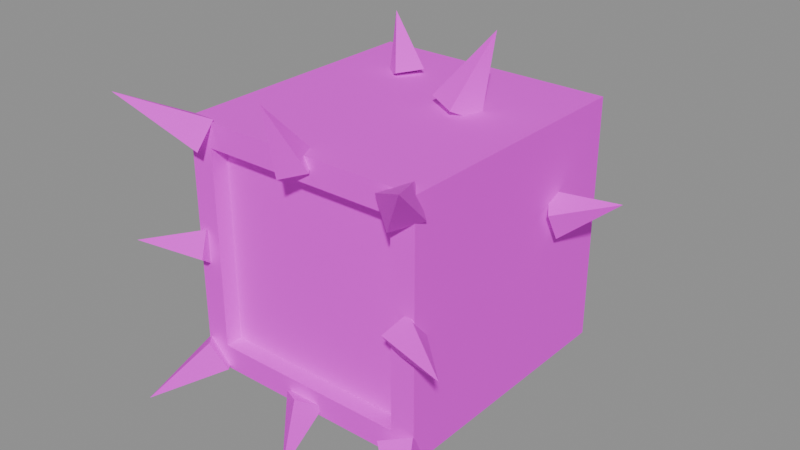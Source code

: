 # Source: mineral_parasite.blend  (saved by Blender 5.2.45; exported with 4.5.12 LTS)
import bpy
from mathutils import Matrix  # noqa: F401  (used for matrix-valued properties, if any)

bpy.ops.wm.read_factory_settings(use_empty=True)
scene = bpy.context.scene
scene.name = 'Scene'

# ---- images (referenced by path relative to the original .blend; pixels are not part of the script)
import os
ASSET_DIR = os.environ.get("B2B_ASSET_DIR", "")  # directory of the original .blend (textures are referenced by path, not embedded)
HERE = os.path.dirname(os.path.abspath(__file__))  # packed textures are extracted next to this script under _unpacked/

def load_image(name, relpath, width, height, colorspace="sRGB"):
    """Load a texture the original file referenced (path relative to the .blend, or extracted next to this script)."""
    p = next((c for c in (os.path.join(HERE, relpath), os.path.join(ASSET_DIR, relpath)) if relpath and os.path.exists(c)), "")
    if p:
        img = bpy.data.images.load(p, check_existing=True)
        img.name = name
    else:  # same state as the original file: an image datablock whose file is absent (Cycles renders it pink)
        img = bpy.data.images.new(name, width, height)
        img.source = "FILE"
        img.filepath = "//" + (relpath or name)
    img.colorspace_settings.name = colorspace
    return img
img_mineral_parasite_png = load_image('mineral_parasite.png', 'mineral_parasite.png', 1024, 1024, 'sRGB')

# ---- materials (node trees are filled in below, after node groups)
mat_mineralparasite = bpy.data.materials.new('MineralParasite')

# ---- material node trees
mat_mineralparasite.use_nodes = True; mat_mineralparasite.node_tree.nodes.clear()
_N = mat_mineralparasite.node_tree.nodes; _L = mat_mineralparasite.node_tree.links
n0 = _N.new('ShaderNodeBsdfPrincipled'); n0.name = 'Principled BSDF'; n0.location = (-200, 100)
n0.inputs[2].default_value = 0.8
n0.inputs[10].default_value = 0.005
n1 = _N.new('ShaderNodeOutputMaterial'); n1.name = 'Material Output'; n1.location = (200, 100)
n2 = _N.new('ShaderNodeTexImage'); n2.name = 'Image Texture'; n2.location = (0, 0)
n2.image = img_mineral_parasite_png
n2.interpolation = 'Closest'
_L.new(n0.outputs[0], n1.inputs[0])
_L.new(n2.outputs[0], n0.inputs[0])
n1.is_active_output = True

# ---- meshes
me_mineralparasite = bpy.data.meshes.new('MineralParasite')
me_mineralparasite.from_pydata([(-0.3164, -0.3164, -0.3164), (0.3164, -0.3164, -0.3164), (0.3164, -0.3164, 0.3164), (-0.3164, -0.3164, 0.3164), (0.3164, 0.3164, -0.3164), (-0.3164, 0.3164, -0.3164), (-0.3164, 0.3164, 0.3164), (0.3164, 0.3164, 0.3164), (-0.3164, 0.3164, -0.3164), (-0.3164, -0.3164, -0.3164), (-0.3164, -0.3164, 0.3164), (-0.3164, 0.3164, 0.3164), (0.3164, -0.3164, -0.3164), (0.3164, 0.3164, -0.3164), (0.3164, 0.3164, 0.3164), (0.3164, -0.3164, 0.3164), (-0.3164, -0.3164, 0.3164), (0.3164, -0.3164, 0.3164), (0.3164, 0.3164, 0.3164), (-0.3164, 0.3164, 0.3164), (-0.3164, 0.3164, -0.3164), (0.3164, 0.3164, -0.3164), (0.3164, -0.3164, -0.3164), (-0.3164, -0.3164, -0.3164), (-0.3164, -0.3603, 0.2549), (0.3164, -0.3603, 0.2549), (0.3164, -0.3603, 0.3164), (-0.3164, -0.3603, 0.3164), (0.3164, -0.3164, 0.2549), (-0.3164, -0.3164, 0.2549), (-0.3164, -0.3164, 0.3164), (0.3164, -0.3164, 0.3164), (-0.3164, -0.3164, 0.2549), (-0.3164, -0.3603, 0.2549), (-0.3164, -0.3603, 0.3164), (-0.3164, -0.3164, 0.3164), (0.3164, -0.3603, 0.2549), (0.3164, -0.3164, 0.2549), (0.3164, -0.3164, 0.3164), (0.3164, -0.3603, 0.3164), (-0.3164, -0.3603, 0.3164), (0.3164, -0.3603, 0.3164), (0.3164, -0.3164, 0.3164), (-0.3164, -0.3164, 0.3164), (-0.3164, -0.3164, 0.2549), (0.3164, -0.3164, 0.2549), (0.3164, -0.3603, 0.2549), (-0.3164, -0.3603, 0.2549), (-0.3164, -0.3603, -0.3164), (0.3164, -0.3603, -0.3164), (0.3164, -0.3603, -0.2549), (-0.3164, -0.3603, -0.2549), (0.3164, -0.3164, -0.3164), (-0.3164, -0.3164, -0.3164), (-0.3164, -0.3164, -0.2549), (0.3164, -0.3164, -0.2549), (-0.3164, -0.3164, -0.3164), (-0.3164, -0.3603, -0.3164), (-0.3164, -0.3603, -0.2549), (-0.3164, -0.3164, -0.2549), (0.3164, -0.3603, -0.3164), (0.3164, -0.3164, -0.3164), (0.3164, -0.3164, -0.2549), (0.3164, -0.3603, -0.2549), (-0.3164, -0.3603, -0.2549), (0.3164, -0.3603, -0.2549), (0.3164, -0.3164, -0.2549), (-0.3164, -0.3164, -0.2549), (-0.3164, -0.3164, -0.3164), (0.3164, -0.3164, -0.3164), (0.3164, -0.3603, -0.3164), (-0.3164, -0.3603, -0.3164), (0.2549, -0.3603, -0.2549), (0.3164, -0.3603, -0.2549), (0.3164, -0.3603, 0.2549), (0.2549, -0.3603, 0.2549), (0.3164, -0.3164, -0.2549), (0.2549, -0.3164, -0.2549), (0.2549, -0.3164, 0.2549), (0.3164, -0.3164, 0.2549), (0.2549, -0.3164, -0.2549), (0.2549, -0.3603, -0.2549), (0.2549, -0.3603, 0.2549), (0.2549, -0.3164, 0.2549), (0.3164, -0.3603, -0.2549), (0.3164, -0.3164, -0.2549), (0.3164, -0.3164, 0.2549), (0.3164, -0.3603, 0.2549), (0.2549, -0.3603, 0.2549), (0.3164, -0.3603, 0.2549), (0.3164, -0.3164, 0.2549), (0.2549, -0.3164, 0.2549), (0.2549, -0.3164, -0.2549), (0.3164, -0.3164, -0.2549), (0.3164, -0.3603, -0.2549), (0.2549, -0.3603, -0.2549), (-0.3164, -0.3603, -0.2549), (-0.2549, -0.3603, -0.2549), (-0.2549, -0.3603, 0.2549), (-0.3164, -0.3603, 0.2549), (-0.2549, -0.3164, -0.2549), (-0.3164, -0.3164, -0.2549), (-0.3164, -0.3164, 0.2549), (-0.2549, -0.3164, 0.2549), (-0.3164, -0.3164, -0.2549), (-0.3164, -0.3603, -0.2549), (-0.3164, -0.3603, 0.2549), (-0.3164, -0.3164, 0.2549), (-0.2549, -0.3603, -0.2549), (-0.2549, -0.3164, -0.2549), (-0.2549, -0.3164, 0.2549), (-0.2549, -0.3603, 0.2549), (-0.3164, -0.3603, 0.2549), (-0.2549, -0.3603, 0.2549), (-0.2549, -0.3164, 0.2549), (-0.3164, -0.3164, 0.2549), (-0.3164, -0.3164, -0.2549), (-0.2549, -0.3164, -0.2549), (-0.2549, -0.3603, -0.2549), (-0.3164, -0.3603, -0.2549), (-0.2772, -0.3971, -0.2393), (-0.3285, -0.3402, -0.2591), (-0.393, -0.5, -0.393), (-0.3285, -0.3402, -0.2591), (-0.2852, -0.3236, -0.3232), (-0.393, -0.5, -0.393), (-0.2852, -0.3236, -0.3232), (-0.234, -0.3804, -0.3034), (-0.393, -0.5, -0.393), (-0.234, -0.3804, -0.3034), (-0.2772, -0.3971, -0.2393), (-0.393, -0.5, -0.393), (-0.234, -0.3804, -0.3034), (-0.2852, -0.3236, -0.3232), (-0.3285, -0.3402, -0.2591), (-0.2772, -0.3971, -0.2393), (-0.2445, -0.3562, 0.3232), (-0.3112, -0.3186, 0.3034), (-0.393, -0.5, 0.393), (-0.3112, -0.3186, 0.3034), (-0.318, -0.3645, 0.2393), (-0.393, -0.5, 0.393), (-0.318, -0.3645, 0.2393), (-0.2512, -0.402, 0.2591), (-0.393, -0.5, 0.393), (-0.2512, -0.402, 0.2591), (-0.2445, -0.3562, 0.3232), (-0.393, -0.5, 0.393), (-0.2512, -0.402, 0.2591), (-0.318, -0.3645, 0.2393), (-0.3112, -0.3186, 0.3034), (-0.2445, -0.3562, 0.3232), (0.318, -0.3645, -0.2393), (0.2512, -0.402, -0.2591), (0.393, -0.5, -0.393), (0.2512, -0.402, -0.2591), (0.2445, -0.3562, -0.3232), (0.393, -0.5, -0.393), (0.2445, -0.3562, -0.3232), (0.3112, -0.3186, -0.3034), (0.393, -0.5, -0.393), (0.3112, -0.3186, -0.3034), (0.318, -0.3645, -0.2393), (0.393, -0.5, -0.393), (0.3112, -0.3186, -0.3034), (0.2445, -0.3562, -0.3232), (0.2512, -0.402, -0.2591), (0.318, -0.3645, -0.2393), (0.2852, -0.3236, 0.3232), (0.234, -0.3804, 0.3034), (0.393, -0.5, 0.393), (0.234, -0.3804, 0.3034), (0.2772, -0.3971, 0.2393), (0.393, -0.5, 0.393), (0.2772, -0.3971, 0.2393), (0.3285, -0.3402, 0.2591), (0.393, -0.5, 0.393), (0.3285, -0.3402, 0.2591), (0.2852, -0.3236, 0.3232), (0.393, -0.5, 0.393), (0.3285, -0.3402, 0.2591), (0.2772, -0.3971, 0.2393), (0.234, -0.3804, 0.3034), (0.2852, -0.3236, 0.3232), (0.2944, -0.3523, 0.04886), (0.2666, -0.4032, 0.009164), (0.4443, -0.4445, 0.0), (0.2666, -0.4032, 0.009164), (0.2856, -0.3684, -0.04886), (0.4443, -0.4445, 0.0), (0.2856, -0.3684, -0.04886), (0.3134, -0.3174, -0.009164), (0.4443, -0.4445, 0.0), (0.3134, -0.3174, -0.009164), (0.2944, -0.3523, 0.04886), (0.4443, -0.4445, 0.0), (0.3134, -0.3174, -0.009164), (0.2856, -0.3684, -0.04886), (0.2666, -0.4032, 0.009164), (0.2944, -0.3523, 0.04886), (-0.2856, -0.3684, 0.04886), (-0.3134, -0.3174, 0.009164), (-0.4443, -0.4445, 0.0), (-0.3134, -0.3174, 0.009164), (-0.2944, -0.3523, -0.04886), (-0.4443, -0.4445, 0.0), (-0.2944, -0.3523, -0.04886), (-0.2666, -0.4032, -0.009164), (-0.4443, -0.4445, 0.0), (-0.2666, -0.4032, -0.009164), (-0.2856, -0.3684, 0.04886), (-0.4443, -0.4445, 0.0), (-0.2666, -0.4032, -0.009164), (-0.2944, -0.3523, -0.04886), (-0.3134, -0.3174, 0.009164), (-0.2856, -0.3684, 0.04886), (0.009164, -0.3174, 0.3134), (-0.04886, -0.3523, 0.2944), (0.0, -0.4445, 0.4443), (-0.04886, -0.3523, 0.2944), (-0.009164, -0.4032, 0.2666), (0.0, -0.4445, 0.4443), (-0.009164, -0.4032, 0.2666), (0.04886, -0.3684, 0.2856), (0.0, -0.4445, 0.4443), (0.04886, -0.3684, 0.2856), (0.009164, -0.3174, 0.3134), (0.0, -0.4445, 0.4443), (0.04886, -0.3684, 0.2856), (-0.009164, -0.4032, 0.2666), (-0.04886, -0.3523, 0.2944), (0.009164, -0.3174, 0.3134), (0.009164, -0.4032, -0.2666), (-0.04886, -0.3684, -0.2856), (0.0, -0.4445, -0.4443), (-0.04886, -0.3684, -0.2856), (-0.009164, -0.3174, -0.3134), (0.0, -0.4445, -0.4443), (-0.009164, -0.3174, -0.3134), (0.04886, -0.3523, -0.2944), (0.0, -0.4445, -0.4443), (0.04886, -0.3523, -0.2944), (0.009164, -0.4032, -0.2666), (0.0, -0.4445, -0.4443), (0.04886, -0.3523, -0.2944), (-0.009164, -0.3174, -0.3134), (-0.04886, -0.3684, -0.2856), (0.009164, -0.4032, -0.2666), (0.05019, 0.02748, 0.3395), (0.1285, -0.0117, 0.3317), (0.1573, 0.1131, 0.4893), (0.1285, -0.0117, 0.3317), (0.1607, 0.0604, 0.2932), (0.1573, 0.1131, 0.4893), (0.1607, 0.0604, 0.2932), (0.08245, 0.09959, 0.301), (0.1573, 0.1131, 0.4893), (0.08245, 0.09959, 0.301), (0.05019, 0.02748, 0.3395), (0.1573, 0.1131, 0.4893), (0.08245, 0.09959, 0.301), (0.1607, 0.0604, 0.2932), (0.1285, -0.0117, 0.3317), (0.05019, 0.02748, 0.3395), (-0.08585, 0.1673, 0.3329), (-0.1371, 0.2062, 0.3047), (-0.1864, 0.1855, 0.4528), (-0.1371, 0.2062, 0.3047), (-0.1778, 0.1491, 0.2998), (-0.1864, 0.1855, 0.4528), (-0.1778, 0.1491, 0.2998), (-0.1265, 0.1102, 0.3281), (-0.1864, 0.1855, 0.4528), (-0.1265, 0.1102, 0.3281), (-0.08585, 0.1673, 0.3329), (-0.1864, 0.1855, 0.4528), (-0.1265, 0.1102, 0.3281), (-0.1778, 0.1491, 0.2998), (-0.1371, 0.2062, 0.3047), (-0.08585, 0.1673, 0.3329), (0.295, 0.1446, 0.1379), (0.3347, 0.08303, 0.1082), (0.453, 0.2001, 0.1289), (0.3347, 0.08303, 0.1082), (0.3378, 0.119, 0.03783), (0.453, 0.2001, 0.1289), (0.3378, 0.119, 0.03783), (0.2981, 0.1806, 0.06758), (0.453, 0.2001, 0.1289), (0.2981, 0.1806, 0.06758), (0.295, 0.1446, 0.1379), (0.453, 0.2001, 0.1289), (0.2981, 0.1806, 0.06758), (0.3378, 0.119, 0.03783), (0.3347, 0.08303, 0.1082), (0.295, 0.1446, 0.1379), (-0.3167, 0.1096, -0.06072), (-0.2961, 0.1288, -0.1251), (-0.4447, 0.1392, -0.1311), (-0.2961, 0.1288, -0.1251), (-0.3161, 0.0662, -0.1502), (-0.4447, 0.1392, -0.1311), (-0.3161, 0.0662, -0.1502), (-0.3367, 0.04699, -0.08577), (-0.4447, 0.1392, -0.1311), (-0.3367, 0.04699, -0.08577), (-0.3167, 0.1096, -0.06072), (-0.4447, 0.1392, -0.1311), (-0.3367, 0.04699, -0.08577), (-0.3161, 0.0662, -0.1502), (-0.2961, 0.1288, -0.1251), (-0.3167, 0.1096, -0.06072), (0.08647, 0.3309, -0.02279), (0.1367, 0.3078, -0.06624), (0.1127, 0.4404, -0.1075), (0.1367, 0.3078, -0.06624), (0.0893, 0.3018, -0.1178), (0.1127, 0.4404, -0.1075), (0.0893, 0.3018, -0.1178), (0.03908, 0.3249, -0.07437), (0.1127, 0.4404, -0.1075), (0.03908, 0.3249, -0.07437), (0.08647, 0.3309, -0.02279), (0.1127, 0.4404, -0.1075), (0.03908, 0.3249, -0.07437), (0.0893, 0.3018, -0.1178), (0.1367, 0.3078, -0.06624), (0.08647, 0.3309, -0.02279), (-0.06446, -0.07841, -0.3274), (-0.09343, -0.1285, -0.3066), (-0.1253, -0.1176, -0.4156), (-0.09343, -0.1285, -0.3066), (-0.1465, -0.09736, -0.3053), (-0.1253, -0.1176, -0.4156), (-0.1465, -0.09736, -0.3053), (-0.1175, -0.04724, -0.3262), (-0.1253, -0.1176, -0.4156), (-0.1175, -0.04724, -0.3262), (-0.06446, -0.07841, -0.3274), (-0.1253, -0.1176, -0.4156), (-0.1175, -0.04724, -0.3262), (-0.1465, -0.09736, -0.3053), (-0.09343, -0.1285, -0.3066), (-0.06446, -0.07841, -0.3274)], [], [(0, 1, 2, 3), (4, 5, 6, 7), (8, 9, 10, 11), (12, 13, 14, 15), (16, 17, 18, 19), (20, 21, 22, 23), (24, 25, 26, 27), (28, 29, 30, 31), (32, 33, 34, 35), (36, 37, 38, 39), (40, 41, 42, 43), (44, 45, 46, 47), (48, 49, 50, 51), (52, 53, 54, 55), (56, 57, 58, 59), (60, 61, 62, 63), (64, 65, 66, 67), (68, 69, 70, 71), (72, 73, 74, 75), (76, 77, 78, 79), (80, 81, 82, 83), (84, 85, 86, 87), (88, 89, 90, 91), (92, 93, 94, 95), (96, 97, 98, 99), (100, 101, 102, 103), (104, 105, 106, 107), (108, 109, 110, 111), (112, 113, 114, 115), (116, 117, 118, 119), (120, 121, 122), (123, 124, 125), (126, 127, 128), (129, 130, 131), (132, 133, 134, 135), (136, 137, 138), (139, 140, 141), (142, 143, 144), (145, 146, 147), (148, 149, 150, 151), (152, 153, 154), (155, 156, 157), (158, 159, 160), (161, 162, 163), (164, 165, 166, 167), (168, 169, 170), (171, 172, 173), (174, 175, 176), (177, 178, 179), (180, 181, 182, 183), (184, 185, 186), (187, 188, 189), (190, 191, 192), (193, 194, 195), (196, 197, 198, 199), (200, 201, 202), (203, 204, 205), (206, 207, 208), (209, 210, 211), (212, 213, 214, 215), (216, 217, 218), (219, 220, 221), (222, 223, 224), (225, 226, 227), (228, 229, 230, 231), (232, 233, 234), (235, 236, 237), (238, 239, 240), (241, 242, 243), (244, 245, 246, 247), (248, 249, 250), (251, 252, 253), (254, 255, 256), (257, 258, 259), (260, 261, 262, 263), (264, 265, 266), (267, 268, 269), (270, 271, 272), (273, 274, 275), (276, 277, 278, 279), (280, 281, 282), (283, 284, 285), (286, 287, 288), (289, 290, 291), (292, 293, 294, 295), (296, 297, 298), (299, 300, 301), (302, 303, 304), (305, 306, 307), (308, 309, 310, 311), (312, 313, 314), (315, 316, 317), (318, 319, 320), (321, 322, 323), (324, 325, 326, 327), (328, 329, 330), (331, 332, 333), (334, 335, 336), (337, 338, 339), (340, 341, 342, 343)])
_uv = me_mineralparasite.uv_layers.new(name='UVMap')
_uv.uv.foreach_set('vector', [0.5, 0.5, 1.0, 0.5, 1.0, 1.0, 0.5, 1.0, 0.25, 0.25, 0.5, 0.25, 0.5, 0.5, 0.25, 0.5, 0.0, 0.5, 0.5, 0.5, 0.5, 1.0, 0.0, 1.0, 0.0, 0.5, 0.5, 0.5, 0.5, 1.0, 0.0, 1.0, 0.0, 0.5, 0.5, 0.5, 0.5, 1.0, 0.0, 1.0, 0.0, 0.5, 0.5, 0.5, 0.5, 1.0, 0.0, 1.0, 0.5, 0.25, 0.75, 0.25, 0.75, 0.5, 0.5, 0.5, 0.5, 0.25, 0.75, 0.25, 0.75, 0.5, 0.5, 0.5, 0.5, 0.25, 0.75, 0.25, 0.75, 0.5, 0.5, 0.5, 0.5, 0.25, 0.75, 0.25, 0.75, 0.5, 0.5, 0.5, 0.5, 0.25, 0.75, 0.25, 0.75, 0.5, 0.5, 0.5, 0.5, 0.25, 0.75, 0.25, 0.75, 0.5, 0.5, 0.5, 0.5, 0.25, 0.75, 0.25, 0.75, 0.5, 0.5, 0.5, 0.5, 0.25, 0.75, 0.25, 0.75, 0.5, 0.5, 0.5, 0.5, 0.25, 0.75, 0.25, 0.75, 0.5, 0.5, 0.5, 0.5, 0.25, 0.75, 0.25, 0.75, 0.5, 0.5, 0.5, 0.5, 0.25, 0.75, 0.25, 0.75, 0.5, 0.5, 0.5, 0.5, 0.25, 0.75, 0.25, 0.75, 0.5, 0.5, 0.5, 0.5, 0.25, 0.75, 0.25, 0.75, 0.5, 0.5, 0.5, 0.5, 0.25, 0.75, 0.25, 0.75, 0.5, 0.5, 0.5, 0.5, 0.25, 0.75, 0.25, 0.75, 0.5, 0.5, 0.5, 0.5, 0.25, 0.75, 0.25, 0.75, 0.5, 0.5, 0.5, 0.5, 0.25, 0.75, 0.25, 0.75, 0.5, 0.5, 0.5, 0.5, 0.25, 0.75, 0.25, 0.75, 0.5, 0.5, 0.5, 0.5, 0.25, 0.75, 0.25, 0.75, 0.5, 0.5, 0.5, 0.5, 0.25, 0.75, 0.25, 0.75, 0.5, 0.5, 0.5, 0.5, 0.25, 0.75, 0.25, 0.75, 0.5, 0.5, 0.5, 0.5, 0.25, 0.75, 0.25, 0.75, 0.5, 0.5, 0.5, 0.5, 0.25, 0.75, 0.25, 0.75, 0.5, 0.5, 0.5, 0.5, 0.25, 0.75, 0.25, 0.75, 0.5, 0.5, 0.5, 0.0, 0.0, 0.25, 0.0, 0.125, 0.5, 0.0, 0.0, 0.25, 0.0, 0.125, 0.5, 0.0, 0.0, 0.25, 0.0, 0.125, 0.5, 0.0, 0.0, 0.25, 0.0, 0.125, 0.5, 0.0, 0.0, 0.25, 0.0, 0.25, 0.05, 0.0, 0.05, 0.0, 0.0, 0.25, 0.0, 0.125, 0.5, 0.0, 0.0, 0.25, 0.0, 0.125, 0.5, 0.0, 0.0, 0.25, 0.0, 0.125, 0.5, 0.0, 0.0, 0.25, 0.0, 0.125, 0.5, 0.0, 0.0, 0.25, 0.0, 0.25, 0.05, 0.0, 0.05, 0.0, 0.0, 0.25, 0.0, 0.125, 0.5, 0.0, 0.0, 0.25, 0.0, 0.125, 0.5, 0.0, 0.0, 0.25, 0.0, 0.125, 0.5, 0.0, 0.0, 0.25, 0.0, 0.125, 0.5, 0.0, 0.0, 0.25, 0.0, 0.25, 0.05, 0.0, 0.05, 0.0, 0.0, 0.25, 0.0, 0.125, 0.5, 0.0, 0.0, 0.25, 0.0, 0.125, 0.5, 0.0, 0.0, 0.25, 0.0, 0.125, 0.5, 0.0, 0.0, 0.25, 0.0, 0.125, 0.5, 0.0, 0.0, 0.25, 0.0, 0.25, 0.05, 0.0, 0.05, 0.0, 0.0, 0.25, 0.0, 0.125, 0.5, 0.0, 0.0, 0.25, 0.0, 0.125, 0.5, 0.0, 0.0, 0.25, 0.0, 0.125, 0.5, 0.0, 0.0, 0.25, 0.0, 0.125, 0.5, 0.0, 0.0, 0.25, 0.0, 0.25, 0.05, 0.0, 0.05, 0.0, 0.0, 0.25, 0.0, 0.125, 0.5, 0.0, 0.0, 0.25, 0.0, 0.125, 0.5, 0.0, 0.0, 0.25, 0.0, 0.125, 0.5, 0.0, 0.0, 0.25, 0.0, 0.125, 0.5, 0.0, 0.0, 0.25, 0.0, 0.25, 0.05, 0.0, 0.05, 0.0, 0.0, 0.25, 0.0, 0.125, 0.5, 0.0, 0.0, 0.25, 0.0, 0.125, 0.5, 0.0, 0.0, 0.25, 0.0, 0.125, 0.5, 0.0, 0.0, 0.25, 0.0, 0.125, 0.5, 0.0, 0.0, 0.25, 0.0, 0.25, 0.05, 0.0, 0.05, 0.0, 0.0, 0.25, 0.0, 0.125, 0.5, 0.0, 0.0, 0.25, 0.0, 0.125, 0.5, 0.0, 0.0, 0.25, 0.0, 0.125, 0.5, 0.0, 0.0, 0.25, 0.0, 0.125, 0.5, 0.0, 0.0, 0.25, 0.0, 0.25, 0.05, 0.0, 0.05, 0.0, 0.0, 0.25, 0.0, 0.125, 0.5, 0.0, 0.0, 0.25, 0.0, 0.125, 0.5, 0.0, 0.0, 0.25, 0.0, 0.125, 0.5, 0.0, 0.0, 0.25, 0.0, 0.125, 0.5, 0.0, 0.0, 0.25, 0.0, 0.25, 0.05, 0.0, 0.05, 0.0, 0.0, 0.25, 0.0, 0.125, 0.5, 0.0, 0.0, 0.25, 0.0, 0.125, 0.5, 0.0, 0.0, 0.25, 0.0, 0.125, 0.5, 0.0, 0.0, 0.25, 0.0, 0.125, 0.5, 0.0, 0.0, 0.25, 0.0, 0.25, 0.05, 0.0, 0.05, 0.0, 0.0, 0.25, 0.0, 0.125, 0.5, 0.0, 0.0, 0.25, 0.0, 0.125, 0.5, 0.0, 0.0, 0.25, 0.0, 0.125, 0.5, 0.0, 0.0, 0.25, 0.0, 0.125, 0.5, 0.0, 0.0, 0.25, 0.0, 0.25, 0.05, 0.0, 0.05, 0.0, 0.0, 0.25, 0.0, 0.125, 0.5, 0.0, 0.0, 0.25, 0.0, 0.125, 0.5, 0.0, 0.0, 0.25, 0.0, 0.125, 0.5, 0.0, 0.0, 0.25, 0.0, 0.125, 0.5, 0.0, 0.0, 0.25, 0.0, 0.25, 0.05, 0.0, 0.05, 0.0, 0.0, 0.25, 0.0, 0.125, 0.5, 0.0, 0.0, 0.25, 0.0, 0.125, 0.5, 0.0, 0.0, 0.25, 0.0, 0.125, 0.5, 0.0, 0.0, 0.25, 0.0, 0.125, 0.5, 0.0, 0.0, 0.25, 0.0, 0.25, 0.05, 0.0, 0.05, 0.0, 0.0, 0.25, 0.0, 0.125, 0.5, 0.0, 0.0, 0.25, 0.0, 0.125, 0.5, 0.0, 0.0, 0.25, 0.0, 0.125, 0.5, 0.0, 0.0, 0.25, 0.0, 0.125, 0.5, 0.0, 0.0, 0.25, 0.0, 0.25, 0.05, 0.0, 0.05])
me_mineralparasite.materials.append(mat_mineralparasite)
me_mineralparasite.update()

# ---- objects
ob_mineralparasite = bpy.data.objects.new('MineralParasite', me_mineralparasite)

# ---- transforms, parenting, visibility, modifiers, constraints
ob_mineralparasite.location = (0.0, 0.0, 0.0)

# ---- collection membership
scene.collection.objects.link(ob_mineralparasite)

# ---- scene / render settings (as saved in the file)
scene.frame_start = 1; scene.frame_end = 250; scene.frame_set(1)
scene.render.engine = 'BLENDER_EEVEE_NEXT'
scene.render.bake_bias = 0.0
scene.render.bake_samples = 0
scene.render.compositor_device = 'GPU'
scene.eevee.use_volume_custom_range = False
scene.eevee.fast_gi_thickness_near = 0.1
scene.eevee.fast_gi_thickness_far = 0.0
scene.eevee.ray_tracing_options.screen_trace_thickness = 0.1
bpy.context.view_layer.update()

# ---- added for rendering (the .blend has no active camera and no usable light): camera, sun + grey world if the file has none
cam_auto = bpy.data.cameras.new('AutoCamera')
cam_auto.lens = 50.0
cam_auto.sensor_width = 36.0
cam_auto.clip_end = 1000.0
ob_auto_camera = bpy.data.objects.new('AutoCamera', cam_auto)
scene.collection.objects.link(ob_auto_camera)
ob_auto_camera.location = (1.48507, -1.80692, 1.20723)
ob_auto_camera.rotation_euler = (1.09748, -7.21219e-08, 0.694738)
scene.camera = ob_auto_camera
light_auto_sun = bpy.data.lights.new('AutoSun', 'SUN')
light_auto_sun.energy = 3.0
light_auto_sun.angle = 0.0523599
ob_auto_sun = bpy.data.objects.new('AutoSun', light_auto_sun)
scene.collection.objects.link(ob_auto_sun)
ob_auto_sun.rotation_euler = (0.872665, 0.174533, 0.523599)
if scene.world is None:
    world_auto = bpy.data.worlds.new('AutoWorld')
    world_auto.color = (0.3, 0.3, 0.3)
    scene.world = world_auto
bpy.context.view_layer.update()
